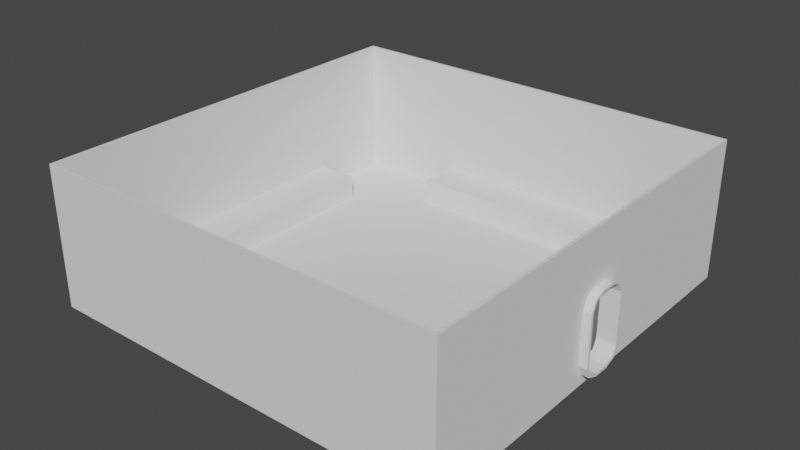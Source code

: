 # Source: Lab1.blend  (saved by Blender 3.6.11; exported with 4.5.12 LTS)
import bpy
from mathutils import Matrix  # noqa: F401  (used for matrix-valued properties, if any)

bpy.ops.wm.read_factory_settings(use_empty=True)
scene = bpy.context.scene
scene.name = 'Scene'

# ---- collections
col_collection = bpy.data.collections.new('Collection'); scene.collection.children.link(col_collection)

# ---- world
world_world = bpy.data.worlds.new('World'); scene.world = world_world
world_world.use_nodes = True; world_world.node_tree.nodes.clear()
_N = world_world.node_tree.nodes; _L = world_world.node_tree.links
n0 = _N.new('ShaderNodeOutputWorld'); n0.name = 'World Output'; n0.location = (300, 300)
n1 = _N.new('ShaderNodeBackground'); n1.name = 'Background'; n1.location = (10, 300)
n1.inputs[0].default_value = (0.05088, 0.05088, 0.05088, 1.0)
_L.new(n1.outputs[0], n0.inputs[0])
n0.is_active_output = True
world_world.color = (0.05088, 0.05088, 0.05088)
world_world.use_sun_shadow = False
world_world.sun_shadow_jitter_overblur = 0.0

# ---- meshes
me_plane_002 = bpy.data.meshes.new('Plane.002')
me_plane_002.from_pydata([(-7.5, -7.5, 0.03588), (7.5, -7.5, 0.03588), (-7.5, 7.5, 0.03588), (7.5, 7.5, 0.03588), (-7.5, 7.5, -0.03588), (-7.5, -7.5, -0.03588), (7.5, -7.5, -0.03588), (7.5, 7.5, -0.03588)], [], [(0, 1, 3, 2), (3, 7, 4, 2), (0, 5, 6, 1), (1, 6, 7, 3), (2, 4, 5, 0)])
_uv = me_plane_002.uv_layers.new(name='UVMap')
_uv.uv.foreach_set('vector', [0.0, 0.0, 1.0, 0.0, 1.0, 1.0, 0.0, 1.0, 1.0, 1.0, 1.0, 1.0, 0.0, 1.0, 0.0, 1.0, 0.0, 0.0, 0.0, 0.0, 1.0, 0.0, 1.0, 0.0, 1.0, 0.0, 1.0, 0.0, 1.0, 1.0, 1.0, 1.0, 0.0, 1.0, 0.0, 1.0, 0.0, 0.0, 0.0, 0.0])
me_plane_002.update()
me_cube_010 = bpy.data.meshes.new('Cube.010')
me_cube_010.from_pydata([(-10.69, -7.5, -2.115), (-10.69, -7.5, 2.885), (-10.69, 7.5, -2.115), (-10.69, 7.5, 2.885), (-10.59, -7.5, -2.115), (-10.59, -7.5, 2.885), (-10.59, 7.5, -2.115), (-10.59, 7.5, 2.885), (4.207, -7.5, -2.115), (4.207, -7.5, 2.885), (4.207, 7.5, -2.115), (4.207, 7.5, 2.885), (4.307, -7.5, -2.115), (4.307, -7.5, 2.885), (4.307, 7.5, -2.115), (4.307, 7.5, 2.885), (4.207, -0.8576, 0.4173), (4.207, -0.6901, 0.7911), (4.207, -0.2858, 0.9459), (4.207, 0.2858, 0.9459), (4.207, 0.6901, 0.7911), (4.207, -0.6901, -1.817), (4.207, -0.8576, -1.443), (4.207, -0.2858, -1.972), (4.207, 0.6901, -1.817), (4.207, 0.8576, 0.4173), (4.207, 0.8576, -1.443), (4.207, 0.2858, -1.972), (4.307, -0.6901, 0.7911), (4.307, -0.2858, 0.9459), (4.307, 0.6901, 0.7911), (4.307, 0.8576, 0.4173), (4.307, 0.2858, 0.9459), (4.307, -0.8576, -1.443), (4.307, -0.8576, 0.4173), (4.307, -0.6901, -1.817), (4.307, -0.2858, -1.972), (4.307, 0.2858, -1.972), (4.307, 0.8576, -1.443), (4.307, 0.6901, -1.817), (4.207, -7.5, -2.115), (4.207, -7.5, 2.885), (-10.59, -7.5, -2.115), (-10.59, -7.5, 2.885), (4.207, -7.4, -2.115), (4.207, -7.4, 2.885), (-10.59, -7.4, -2.115), (-10.59, -7.4, 2.885), (4.207, 7.4, -2.115), (4.207, 7.4, 2.885), (-10.59, 7.4, -2.115), (-10.59, 7.4, 2.885), (4.207, 7.5, -2.115), (4.207, 7.5, 2.885), (-10.59, 7.5, -2.115), (-10.59, 7.5, 2.885)], [], [(0, 1, 3, 2), (2, 3, 7, 6), (6, 7, 5, 4), (4, 5, 1, 0), (2, 6, 4, 0), (7, 3, 1, 5), (21, 8, 9, 11, 10, 24, 26, 25, 20, 19, 18, 17, 16, 22), (24, 10, 8, 21, 23, 27), (10, 11, 15, 14), (35, 12, 14, 39, 37, 36), (14, 15, 13, 12, 35, 33, 34, 28, 29, 32, 30, 31, 38, 39), (12, 13, 9, 8), (10, 14, 12, 8), (15, 11, 9, 13), (33, 22, 16, 34), (19, 32, 29, 18), (31, 25, 26, 38), (24, 27, 37, 39), (26, 24, 39, 38), (19, 20, 30, 32), (20, 25, 31, 30), (21, 35, 36, 23), (22, 33, 35, 21), (18, 29, 28, 17), (17, 28, 34, 16), (27, 23, 36, 37), (40, 41, 43, 42), (42, 43, 47, 46), (46, 47, 45, 44), (44, 45, 41, 40), (42, 46, 44, 40), (47, 43, 41, 45), (48, 49, 51, 50), (50, 51, 55, 54), (54, 55, 53, 52), (52, 53, 49, 48), (50, 54, 52, 48), (55, 51, 49, 53)])
_uv = me_cube_010.uv_layers.new(name='UVMap')
_uv.uv.foreach_set('vector', [0.375, 0.0, 0.625, 0.0, 0.625, 0.25, 0.375, 0.25, 0.375, 0.25, 0.625, 0.25, 0.625, 0.5, 0.375, 0.5, 0.375, 0.5, 0.625, 0.5, 0.625, 0.75, 0.375, 0.75, 0.375, 0.75, 0.625, 0.75, 0.625, 1.0, 0.375, 1.0, 0.125, 0.5, 0.375, 0.5, 0.375, 0.75, 0.125, 0.75, 0.625, 0.5, 0.875, 0.5, 0.875, 0.75, 0.625, 0.75, 0.3899, 0.1135, 0.375, 0.0, 0.625, 0.0, 0.625, 0.25, 0.375, 0.25, 0.3899, 0.1365, 0.4086, 0.1393, 0.5016, 0.1393, 0.5203, 0.1365, 0.5281, 0.1298, 0.5281, 0.1202, 0.5203, 0.1135, 0.5016, 0.1107, 0.4086, 0.1107, 0.3899, 0.1365, 0.375, 0.25, 0.375, 0.0, 0.3899, 0.1135, 0.3822, 0.1202, 0.3822, 0.1298, 0.375, 0.25, 0.625, 0.25, 0.625, 0.5, 0.375, 0.5, 0.3899, 0.6365, 0.375, 0.75, 0.375, 0.5, 0.3899, 0.6135, 0.3822, 0.6202, 0.3822, 0.6298, 0.375, 0.5, 0.625, 0.5, 0.625, 0.75, 0.375, 0.75, 0.3899, 0.6365, 0.4086, 0.6393, 0.5016, 0.6393, 0.5203, 0.6365, 0.5281, 0.6298, 0.5281, 0.6202, 0.5203, 0.6135, 0.5016, 0.6107, 0.4086, 0.6107, 0.3899, 0.6135, 0.375, 0.75, 0.625, 0.75, 0.625, 1.0, 0.375, 1.0, 0.125, 0.5, 0.375, 0.5, 0.375, 0.75, 0.125, 0.75, 0.625, 0.5, 0.875, 0.5, 0.875, 0.75, 0.625, 0.75, 0.4203, 0.8548, 0.4203, 0.8924, 0.5797, 0.8924, 0.5797, 0.8548, 0.7674, 0.5833, 0.7298, 0.5833, 0.7298, 0.6667, 0.7674, 0.6667, 0.5797, 0.3952, 0.5797, 0.3576, 0.4203, 0.3576, 0.4203, 0.3952, 0.2326, 0.5, 0.2326, 0.5833, 0.2702, 0.5833, 0.2702, 0.5, 0.4203, 0.3576, 0.375, 0.3576, 0.375, 0.3952, 0.4203, 0.3952, 0.7674, 0.5833, 0.7674, 0.5, 0.7298, 0.5, 0.7298, 0.5833, 0.625, 0.3576, 0.5797, 0.3576, 0.5797, 0.3952, 0.625, 0.3952, 0.2326, 0.75, 0.2702, 0.75, 0.2702, 0.6667, 0.2326, 0.6667, 0.4203, 0.8924, 0.4203, 0.8548, 0.375, 0.8548, 0.375, 0.8924, 0.7674, 0.6667, 0.7298, 0.6667, 0.7298, 0.75, 0.7674, 0.75, 0.625, 0.8924, 0.625, 0.8548, 0.5797, 0.8548, 0.5797, 0.8924, 0.2326, 0.5833, 0.2326, 0.6667, 0.2702, 0.6667, 0.2702, 0.5833, 0.375, 0.0, 0.625, 0.0, 0.625, 0.25, 0.375, 0.25, 0.375, 0.25, 0.625, 0.25, 0.625, 0.5, 0.375, 0.5, 0.375, 0.5, 0.625, 0.5, 0.625, 0.75, 0.375, 0.75, 0.375, 0.75, 0.625, 0.75, 0.625, 1.0, 0.375, 1.0, 0.125, 0.5, 0.375, 0.5, 0.375, 0.75, 0.125, 0.75, 0.625, 0.5, 0.875, 0.5, 0.875, 0.75, 0.625, 0.75, 0.375, 0.0, 0.625, 0.0, 0.625, 0.25, 0.375, 0.25, 0.375, 0.25, 0.625, 0.25, 0.625, 0.5, 0.375, 0.5, 0.375, 0.5, 0.625, 0.5, 0.625, 0.75, 0.375, 0.75, 0.375, 0.75, 0.625, 0.75, 0.625, 1.0, 0.375, 1.0, 0.125, 0.5, 0.375, 0.5, 0.375, 0.75, 0.125, 0.75, 0.625, 0.5, 0.875, 0.5, 0.875, 0.75, 0.625, 0.75])
me_cube_010.update()
me_cube_014 = bpy.data.meshes.new('Cube.014')
me_cube_014.from_pydata([(-0.3319, -0.2662, -1.367), (-0.3319, -0.7588, -0.912), (-0.3319, -0.6145, -1.234), (-0.3319, -0.7588, 0.912), (-0.3319, -0.2662, 1.367), (-0.3319, -0.6145, 1.234), (-0.3319, 0.7588, -0.912), (-0.3319, 0.2662, -1.367), (-0.3319, 0.6145, -1.234), (-0.3319, 0.2662, 1.367), (-0.3319, 0.7588, 0.912), (-0.3319, 0.6145, 1.234), (0.3319, -0.7588, -0.912), (0.3319, -0.2662, -1.367), (0.3319, -0.6145, -1.234), (0.3319, -0.2662, 1.367), (0.3319, -0.7588, 0.912), (0.3319, -0.6145, 1.234), (0.3319, 0.2662, -1.367), (0.3319, 0.7588, -0.912), (0.3319, 0.6145, -1.234), (0.3319, 0.7588, 0.912), (0.3319, 0.2662, 1.367), (0.3319, 0.6145, 1.234), (0.3319, 0.6901, -1.304), (0.3319, 0.2858, -1.459), (-0.3319, 0.2858, -1.459), (-0.3319, 0.6901, -1.304), (0.3319, 0.8576, -0.9301), (-0.3319, 0.8576, -0.9301), (-0.3319, 0.6901, 1.304), (-0.3319, 0.2858, 1.459), (0.3319, 0.2858, 1.459), (0.3319, 0.6901, 1.304), (-0.3319, 0.8576, 0.9301), (0.3319, 0.8576, 0.9301), (-0.3319, -0.6901, -1.304), (-0.3319, -0.2858, -1.459), (0.3319, -0.2858, -1.459), (0.3319, -0.6901, -1.304), (-0.3319, -0.8576, -0.9301), (0.3319, -0.8576, -0.9301), (0.3319, -0.6901, 1.304), (0.3319, -0.2858, 1.459), (-0.3319, -0.2858, 1.459), (-0.3319, -0.6901, 1.304), (0.3319, -0.8576, 0.9301), (-0.3319, -0.8576, 0.9301)], [], [(41, 46, 47, 40), (0, 2, 14, 13), (32, 31, 44, 43), (7, 0, 13, 18), (29, 34, 35, 28), (25, 26, 27, 24), (24, 27, 29, 28), (31, 32, 33, 30), (30, 33, 35, 34), (37, 38, 39, 36), (36, 39, 41, 40), (43, 44, 45, 42), (42, 45, 47, 46), (26, 25, 38, 37), (20, 18, 25, 24), (7, 8, 27, 26), (19, 20, 24, 28), (8, 6, 29, 27), (11, 9, 31, 30), (22, 23, 33, 32), (10, 11, 30, 34), (23, 21, 35, 33), (2, 0, 37, 36), (13, 14, 39, 38), (1, 2, 36, 40), (14, 12, 41, 39), (17, 15, 43, 42), (4, 5, 45, 44), (16, 17, 42, 46), (5, 3, 47, 45), (0, 7, 26, 37), (18, 13, 38, 25), (3, 1, 40, 47), (9, 4, 44, 31), (6, 10, 34, 29), (12, 16, 46, 41), (15, 22, 32, 43), (21, 19, 28, 35), (2, 1, 12, 14), (1, 3, 16, 12), (3, 5, 17, 16), (5, 4, 15, 17), (4, 9, 22, 15), (9, 11, 23, 22), (11, 10, 21, 23), (10, 6, 19, 21), (6, 8, 20, 19), (8, 7, 18, 20)])
_uv = me_cube_014.uv_layers.new(name='UVMap')
_uv.uv.foreach_set('vector', [0.4203, 0.75, 0.5797, 0.75, 0.5797, 1.0, 0.4203, 1.0, 0.3828, 0.0862, 0.3943, 0.03543, 0.3943, 0.7146, 0.3828, 0.6638, 0.625, 0.5833, 0.875, 0.5833, 0.875, 0.6667, 0.625, 0.6667, 0.3828, 0.1638, 0.3828, 0.0862, 0.3828, 0.6638, 0.3828, 0.5862, 0.4203, 0.25, 0.5797, 0.25, 0.5797, 0.5, 0.4203, 0.5, 0.375, 0.5833, 0.125, 0.5833, 0.125, 0.5, 0.375, 0.5, 0.375, 0.5, 0.375, 0.25, 0.4203, 0.25, 0.4203, 0.5, 0.875, 0.5833, 0.625, 0.5833, 0.625, 0.5, 0.875, 0.5, 0.625, 0.25, 0.625, 0.5, 0.5797, 0.5, 0.5797, 0.25, 0.125, 0.6667, 0.375, 0.6667, 0.375, 0.75, 0.125, 0.75, 0.375, 1.0, 0.375, 0.75, 0.4203, 0.75, 0.4203, 1.0, 0.625, 0.6667, 0.875, 0.6667, 0.875, 0.75, 0.625, 0.75, 0.625, 0.75, 0.625, 1.0, 0.5797, 1.0, 0.5797, 0.75, 0.125, 0.5833, 0.375, 0.5833, 0.375, 0.6667, 0.125, 0.6667, 0.3943, 0.5354, 0.3828, 0.5862, 0.375, 0.5833, 0.3883, 0.5244, 0.3828, 0.1638, 0.3943, 0.2146, 0.3883, 0.2256, 0.375, 0.1667, 0.4219, 0.5144, 0.3943, 0.5354, 0.3883, 0.5244, 0.4203, 0.5, 0.3943, 0.2146, 0.4219, 0.2356, 0.4203, 0.25, 0.3883, 0.2256, 0.6057, 0.2146, 0.6172, 0.1638, 0.625, 0.1667, 0.6117, 0.2256, 0.6172, 0.5862, 0.6057, 0.5354, 0.6117, 0.5244, 0.625, 0.5833, 0.5781, 0.2356, 0.6057, 0.2146, 0.6117, 0.2256, 0.5797, 0.25, 0.6057, 0.5354, 0.5781, 0.5144, 0.5797, 0.5, 0.6117, 0.5244, 0.3943, 0.03543, 0.3828, 0.0862, 0.375, 0.08333, 0.3883, 0.02441, 0.3828, 0.6638, 0.3943, 0.7146, 0.3883, 0.7256, 0.375, 0.6667, 0.4219, 0.0144, 0.3943, 0.03543, 0.3883, 0.02441, 0.4203, 0.0, 0.3943, 0.7146, 0.4219, 0.7356, 0.4203, 0.75, 0.3883, 0.7256, 0.6057, 0.7146, 0.6172, 0.6638, 0.625, 0.6667, 0.6117, 0.7256, 0.6172, 0.0862, 0.6057, 0.03543, 0.6117, 0.02441, 0.625, 0.08333, 0.5781, 0.7356, 0.6057, 0.7146, 0.6117, 0.7256, 0.5797, 0.75, 0.6057, 0.03543, 0.5781, 0.0144, 0.5797, 0.0, 0.6117, 0.02441, 0.3828, 0.0862, 0.3828, 0.1638, 0.375, 0.1667, 0.375, 0.08333, 0.3828, 0.5862, 0.3828, 0.6638, 0.375, 0.6667, 0.375, 0.5833, 0.5781, 0.0144, 0.4219, 0.0144, 0.4203, 0.0, 0.5797, 0.0, 0.6172, 0.1638, 0.6172, 0.0862, 0.625, 0.08333, 0.625, 0.1667, 0.4219, 0.2356, 0.5781, 0.2356, 0.5797, 0.25, 0.4203, 0.25, 0.4219, 0.7356, 0.5781, 0.7356, 0.5797, 0.75, 0.4203, 0.75, 0.6172, 0.6638, 0.6172, 0.5862, 0.625, 0.5833, 0.625, 0.6667, 0.5781, 0.5144, 0.4219, 0.5144, 0.4203, 0.5, 0.5797, 0.5, 0.3943, 0.03543, 0.4219, 0.0144, 0.4219, 0.7356, 0.3943, 0.7146, 0.4219, 0.0144, 0.5781, 0.0144, 0.5781, 0.7356, 0.4219, 0.7356, 0.5781, 0.0144, 0.6057, 0.03543, 0.6057, 0.7146, 0.5781, 0.7356, 0.6057, 0.03543, 0.6172, 0.0862, 0.6172, 0.6638, 0.6057, 0.7146, 0.6172, 0.0862, 0.6172, 0.1638, 0.6172, 0.5862, 0.6172, 0.6638, 0.6172, 0.1638, 0.6057, 0.2146, 0.6057, 0.5354, 0.6172, 0.5862, 0.6057, 0.2146, 0.5781, 0.2356, 0.5781, 0.5144, 0.6057, 0.5354, 0.5781, 0.2356, 0.4219, 0.2356, 0.4219, 0.5144, 0.5781, 0.5144, 0.4219, 0.2356, 0.3943, 0.2146, 0.3943, 0.5354, 0.4219, 0.5144, 0.3943, 0.2146, 0.3828, 0.1638, 0.3828, 0.5862, 0.3943, 0.5354])
me_cube_014.update()
me_cube = bpy.data.meshes.new('Cube')
me_cube.from_pydata([(-0.75, 3.979, -0.4398), (-0.75, 3.979, 0.4398), (-0.75, -3.979, -0.4398), (-0.75, -3.979, 0.4398), (0.75, 3.979, -0.4398), (0.75, 3.979, 0.4398), (0.75, -3.979, -0.4398), (0.75, -3.979, 0.4398)], [], [(0, 2, 3, 1), (2, 6, 7, 3), (6, 4, 5, 7), (4, 0, 1, 5), (2, 0, 4, 6), (7, 5, 1, 3)])
_uv = me_cube.uv_layers.new(name='UVMap')
_uv.uv.foreach_set('vector', [0.375, 0.0, 0.375, 0.25, 0.625, 0.25, 0.625, 0.0, 0.375, 0.25, 0.375, 0.5, 0.625, 0.5, 0.625, 0.25, 0.375, 0.5, 0.375, 0.75, 0.625, 0.75, 0.625, 0.5, 0.375, 0.75, 0.375, 1.0, 0.625, 1.0, 0.625, 0.75, 0.125, 0.5, 0.125, 0.75, 0.375, 0.75, 0.375, 0.5, 0.625, 0.5, 0.625, 0.75, 0.875, 0.75, 0.875, 0.5])
me_cube.update()
me_cube_001 = bpy.data.meshes.new('Cube.001')
me_cube_001.from_pydata([(-3.979, -0.75, -0.4398), (-3.979, -0.75, 0.4398), (3.979, -0.75, -0.4398), (3.979, -0.75, 0.4398), (-3.979, 0.75, -0.4398), (-3.979, 0.75, 0.4398), (3.979, 0.75, -0.4398), (3.979, 0.75, 0.4398)], [], [(0, 2, 3, 1), (2, 6, 7, 3), (6, 4, 5, 7), (4, 0, 1, 5), (2, 0, 4, 6), (7, 5, 1, 3)])
_uv = me_cube_001.uv_layers.new(name='UVMap')
_uv.uv.foreach_set('vector', [0.375, 0.0, 0.375, 0.25, 0.625, 0.25, 0.625, 0.0, 0.375, 0.25, 0.375, 0.5, 0.625, 0.5, 0.625, 0.25, 0.375, 0.5, 0.375, 0.75, 0.625, 0.75, 0.625, 0.5, 0.375, 0.75, 0.375, 1.0, 0.625, 1.0, 0.625, 0.75, 0.125, 0.5, 0.125, 0.75, 0.375, 0.75, 0.375, 0.5, 0.625, 0.5, 0.625, 0.75, 0.875, 0.75, 0.875, 0.5])
me_cube_001.update()
me_cube_002 = bpy.data.meshes.new('Cube.002')
me_cube_002.from_pydata([(-3.979, -0.75, -0.4398), (-3.979, -0.75, 0.4398), (3.979, -0.75, -0.4398), (3.979, -0.75, 0.4398), (-3.979, 0.75, -0.4398), (-3.979, 0.75, 0.4398), (3.979, 0.75, -0.4398), (3.979, 0.75, 0.4398)], [], [(0, 2, 3, 1), (2, 6, 7, 3), (6, 4, 5, 7), (4, 0, 1, 5), (2, 0, 4, 6), (7, 5, 1, 3)])
_uv = me_cube_002.uv_layers.new(name='UVMap')
_uv.uv.foreach_set('vector', [0.375, 0.0, 0.375, 0.25, 0.625, 0.25, 0.625, 0.0, 0.375, 0.25, 0.375, 0.5, 0.625, 0.5, 0.625, 0.25, 0.375, 0.5, 0.375, 0.75, 0.625, 0.75, 0.625, 0.5, 0.375, 0.75, 0.375, 1.0, 0.625, 1.0, 0.625, 0.75, 0.125, 0.5, 0.125, 0.75, 0.375, 0.75, 0.375, 0.5, 0.625, 0.5, 0.625, 0.75, 0.875, 0.75, 0.875, 0.5])
me_cube_002.update()

# ---- objects
ob_floor = bpy.data.objects.new('Floor', me_plane_002)
ob_wall = bpy.data.objects.new('Wall', me_cube_010)
ob_door_frame = bpy.data.objects.new('Door_frame', me_cube_014)
ob_cabinet1 = bpy.data.objects.new('Cabinet1', me_cube)
ob_cabinet2 = bpy.data.objects.new('Cabinet2', me_cube_001)
ob_cabinet = bpy.data.objects.new('Cabinet', me_cube_002)

# ---- transforms, parenting, visibility, modifiers, constraints
ob_floor.location = (2.478, 0.0, 0.006327)
ob_wall.location = (5.671, -6.812e-08, 2.158)
ob_door_frame.location = (9.924, -4.967e-09, 1.645)
ob_cabinet1.location = (-4.172, 0.374, 0.482)
ob_cabinet2.location = (2.984, -6.65, 0.482)
ob_cabinet.location = (2.984, 6.65, 0.482)

# ---- collection membership
col_collection.objects.link(ob_floor)
col_collection.objects.link(ob_wall)
col_collection.objects.link(ob_door_frame)
col_collection.objects.link(ob_cabinet1)
col_collection.objects.link(ob_cabinet2)
col_collection.objects.link(ob_cabinet)

# ---- scene / render settings (as saved in the file)
scene.frame_start = 1; scene.frame_end = 250; scene.frame_set(0)
scene.render.engine = 'BLENDER_EEVEE_NEXT'
scene.cycles.sampling_pattern = 'TABULATED_SOBOL'
scene.view_settings.view_transform = 'Filmic'
bpy.context.view_layer.update()

# ---- added for rendering (the .blend has no active camera and no usable light): camera, sun
cam_auto = bpy.data.cameras.new('AutoCamera')
cam_auto.lens = 50.0
cam_auto.sensor_width = 36.0
cam_auto.clip_end = 1000.0
ob_auto_camera = bpy.data.objects.new('AutoCamera', cam_auto)
scene.collection.objects.link(ob_auto_camera)
ob_auto_camera.location = (22.9753, -24.4296, 18.7927)
ob_auto_camera.rotation_euler = (1.09748, -7.21219e-08, 0.694738)
scene.camera = ob_auto_camera
light_auto_sun = bpy.data.lights.new('AutoSun', 'SUN')
light_auto_sun.energy = 3.0
light_auto_sun.angle = 0.0523599
ob_auto_sun = bpy.data.objects.new('AutoSun', light_auto_sun)
scene.collection.objects.link(ob_auto_sun)
ob_auto_sun.rotation_euler = (0.872665, 0.174533, 0.523599)
bpy.context.view_layer.update()
